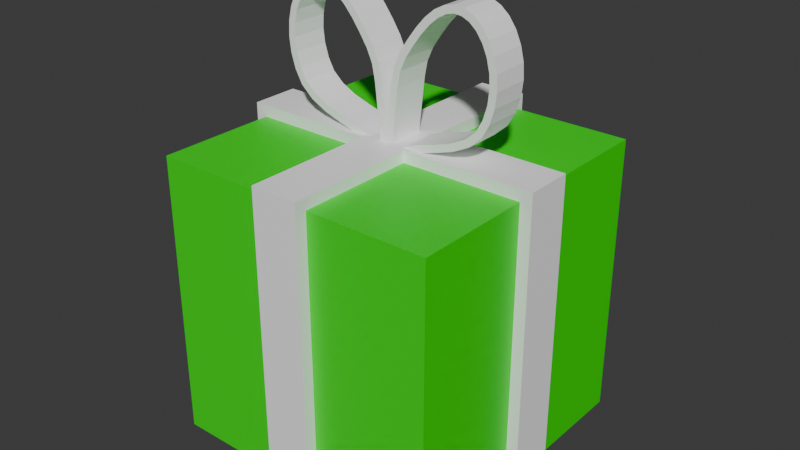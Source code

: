 # Source: Gift.blend  (saved by Blender 4.1.23; exported with 4.5.12 LTS)
import bpy
from mathutils import Matrix  # noqa: F401  (used for matrix-valued properties, if any)

bpy.ops.wm.read_factory_settings(use_empty=True)
scene = bpy.context.scene
scene.name = 'Scene'

# ---- collections
col_collection = bpy.data.collections.new('Collection'); scene.collection.children.link(col_collection)

# ---- materials (node trees are filled in below, after node groups)
mat_material = bpy.data.materials.new('Material')
mat_material.alpha_threshold = 0.0
mat_material.use_transparent_shadow = False
mat_material.roughness = 0.5
mat_material.line_color = (0.0, 0.0, 0.0, 1.0)
mat_material_001 = bpy.data.materials.new('Material.001')
mat_material_001.alpha_threshold = 0.0
mat_material_001.use_transparent_shadow = False
mat_material_001.roughness = 0.5
mat_material_001.line_color = (0.0, 0.0, 0.0, 1.0)

# ---- material node trees
mat_material.use_nodes = True; mat_material.node_tree.nodes.clear()
_N = mat_material.node_tree.nodes; _L = mat_material.node_tree.links
n0 = _N.new('ShaderNodeOutputMaterial'); n0.name = 'Material Output'; n0.location = (300, 300)
n1 = _N.new('ShaderNodeBsdfPrincipled'); n1.name = 'Principled BSDF'; n1.location = (10, 300)
n1.inputs[0].default_value = (0.0, 0.8002, 0.0, 1.0)
n1.inputs[3].default_value = 1.45
_L.new(n1.outputs[0], n0.inputs[0])
n0.is_active_output = True
mat_material_001.use_nodes = True; mat_material_001.node_tree.nodes.clear()
_N = mat_material_001.node_tree.nodes; _L = mat_material_001.node_tree.links
n0 = _N.new('ShaderNodeOutputMaterial'); n0.name = 'Material Output'; n0.location = (300, 300)
n1 = _N.new('ShaderNodeBsdfPrincipled'); n1.name = 'Principled BSDF'; n1.location = (10, 300)
n1.inputs[0].default_value = (1.0, 1.0, 1.0, 1.0)
n1.inputs[3].default_value = 1.45
_L.new(n1.outputs[0], n0.inputs[0])
n0.is_active_output = True

# ---- world
world_world = bpy.data.worlds.new('World'); scene.world = world_world
world_world.use_nodes = True; world_world.node_tree.nodes.clear()
_N = world_world.node_tree.nodes; _L = world_world.node_tree.links
n0 = _N.new('ShaderNodeOutputWorld'); n0.name = 'World Output'; n0.location = (300, 300)
n1 = _N.new('ShaderNodeBackground'); n1.name = 'Background'; n1.location = (10, 300)
n1.inputs[0].default_value = (0.05088, 0.05088, 0.05088, 1.0)
_L.new(n1.outputs[0], n0.inputs[0])
n0.is_active_output = True
world_world.color = (0.05088, 0.05088, 0.05088)
world_world.use_sun_shadow = False
world_world.sun_shadow_jitter_overblur = 0.0

# ---- meshes
me_cube = bpy.data.meshes.new('Cube')
me_cube.from_pydata([(1.0, 1.0, 1.0), (1.0, 1.0, -1.0), (1.0, -1.0, 1.0), (1.0, -1.0, -1.0), (-1.0, 1.0, 1.0), (-1.0, 1.0, -1.0), (-1.0, -1.0, 1.0), (-1.0, -1.0, -1.0), (-1.0, 0.1667, -1.0), (-1.0, -0.1667, -1.0), (1.0, 0.1667, 1.0), (1.0, -0.1667, 1.0), (-1.0, -0.1667, 1.0), (-1.0, 0.1667, 1.0), (1.0, -0.1667, -1.0), (1.0, 0.1667, -1.0), (0.1667, 1.0, -1.0), (-0.1667, 1.0, -1.0), (0.1667, -1.0, 1.0), (-0.1667, -1.0, 1.0), (-0.1667, -1.0, -1.0), (0.1667, -1.0, -1.0), (-0.1667, 1.0, 1.0), (0.1667, 1.0, 1.0), (0.1667, 0.1667, -1.0), (-0.1667, 0.1667, -1.0), (0.1667, -0.1667, -1.0), (-0.1667, -0.1667, -1.0), (-0.1667, 0.1667, 1.0), (0.1667, 0.1667, 1.0), (-0.1667, -0.1667, 1.0), (0.1667, -0.1667, 1.0), (-1.08, 0.1667, -1.08), (-1.08, -0.1667, -1.08), (1.08, 0.1667, 1.08), (1.08, -0.1667, 1.08), (-1.08, -0.1667, 1.08), (-1.08, 0.1667, 1.08), (1.08, -0.1667, -1.08), (1.08, 0.1667, -1.08), (0.1667, 1.08, -1.08), (-0.1667, 1.08, -1.08), (0.1667, -1.08, 1.08), (-0.1667, -1.08, 1.08), (-0.1667, -1.08, -1.08), (0.1667, -1.08, -1.08), (-0.1667, 1.08, 1.08), (0.1667, 1.08, 1.08), (0.1667, 0.1667, -1.08), (-0.1667, 0.1667, -1.08), (0.1667, -0.1667, -1.08), (-0.1667, -0.1667, -1.08), (-0.1667, 0.1667, 1.08), (0.1667, 0.1667, 1.08), (-0.1667, -0.1667, 1.08), (0.1667, -0.1667, 1.08), (-1.0, 0.1667, -1.0), (-1.0, -0.1667, -1.0), (1.0, 0.1667, 1.0), (1.0, -0.1667, 1.0), (-1.0, -0.1667, 1.0), (-1.0, 0.1667, 1.0), (1.0, -0.1667, -1.0), (1.0, 0.1667, -1.0), (0.1667, 1.0, -1.0), (-0.1667, 1.0, -1.0), (0.1667, -1.0, 1.0), (-0.1667, -1.0, 1.0), (-0.1667, -1.0, -1.0), (0.1667, -1.0, -1.0), (-0.1667, 1.0, 1.0), (0.1667, 1.0, 1.0), (0.1667, 0.1667, -1.0), (-0.1667, 0.1667, -1.0), (0.1667, -0.1667, -1.0), (-0.1667, -0.1667, -1.0), (-0.1667, 0.1667, 1.0), (0.1667, 0.1667, 1.0), (-0.1667, -0.1667, 1.0), (0.1667, -0.1667, 1.0), (0.6164, 0.1275, 1.975), (0.6164, -0.1276, 1.975), (0.5525, 0.1275, 2.004), (0.5525, -0.1276, 2.004), (0.4854, 0.1275, 2.01), (0.4854, -0.1276, 2.01), (0.4174, 0.1275, 1.994), (0.4174, -0.1276, 1.994), (0.3503, 0.1275, 1.958), (0.3503, -0.1276, 1.958), (0.2852, 0.1275, 1.902), (0.2852, -0.1276, 1.902), (0.2227, 0.1275, 1.831), (0.2227, -0.1276, 1.831), (0.1626, 0.1275, 1.75), (0.1626, -0.1276, 1.75), (0.1047, 0.1275, 1.662), (0.1047, -0.1276, 1.662), (0.05929, 0.1275, 1.562), (0.05929, -0.1276, 1.562), (0.03652, 0.1275, 1.446), (0.03652, -0.1276, 1.446), (0.02381, 0.1275, 1.332), (0.02381, -0.1276, 1.332), (0.01337, 0.1275, 1.232), (0.01337, -0.1276, 1.232), (0.00459, 0.1275, 1.152), (0.00459, -0.1276, 1.152), (-0.0001853, 0.1275, 1.094), (-0.0001853, -0.1276, 1.094), (0.004773, 0.1275, 1.053), (0.004773, -0.1276, 1.053), (0.02268, 0.1275, 1.026), (0.02268, -0.1276, 1.026), (0.05481, 0.1275, 1.015), (0.05481, -0.1276, 1.015), (0.1021, 0.1275, 1.019), (0.1021, -0.1276, 1.019), (0.1667, 0.1275, 1.04), (0.1667, -0.1276, 1.04), (0.2543, 0.1275, 1.074), (0.2543, -0.1276, 1.074), (0.3717, 0.1275, 1.108), (0.3717, -0.1276, 1.108), (0.4981, 0.1275, 1.149), (0.4981, -0.1276, 1.149), (0.6111, 0.1275, 1.206), (0.6111, -0.1276, 1.206), (0.6965, 0.1275, 1.283), (0.6965, -0.1276, 1.283), (0.7474, 0.1275, 1.376), (0.7474, -0.1276, 1.376), (0.7779, 0.1275, 1.477), (0.7779, -0.1276, 1.477), (0.7898, 0.1275, 1.58), (0.7898, -0.1276, 1.58), (0.7837, 0.1275, 1.681), (0.7837, -0.1276, 1.681), (0.7608, 0.1275, 1.775), (0.7608, -0.1276, 1.775), (0.7235, 0.1275, 1.858), (0.7235, -0.1276, 1.858), (0.6744, 0.1275, 1.926), (0.6744, -0.1276, 1.926), (0.5898, 0.1275, 1.933), (0.5898, -0.1276, 1.933), (0.5398, 0.1275, 1.955), (0.5398, -0.1276, 1.955), (0.4887, 0.1275, 1.96), (0.4887, -0.1276, 1.96), (0.4353, 0.1275, 1.948), (0.4353, -0.1276, 1.948), (0.3787, 0.1275, 1.916), (0.3787, -0.1276, 1.916), (0.3202, 0.1275, 1.866), (0.3202, -0.1276, 1.866), (0.2616, 0.1275, 1.8), (0.2616, -0.1276, 1.8), (0.2037, 0.1275, 1.721), (0.2037, -0.1276, 1.721), (0.1485, 0.1275, 1.637), (0.1485, -0.1276, 1.637), (0.1069, 0.1275, 1.547), (0.1069, -0.1276, 1.547), (0.08594, 0.1275, 1.439), (0.08594, -0.1276, 1.439), (0.07352, 0.1275, 1.327), (0.07352, -0.1276, 1.327), (0.06309, 0.1275, 1.226), (0.06309, -0.1276, 1.226), (0.05436, 0.1275, 1.147), (0.05436, -0.1276, 1.147), (0.04981, 0.1275, 1.095), (0.04981, -0.1276, 1.095), (0.05158, 0.1275, 1.07), (0.05158, -0.1276, 1.07), (0.05335, 0.1275, 1.066), (0.05335, -0.1276, 1.066), (0.06133, 0.1275, 1.064), (0.06133, -0.1276, 1.064), (0.09215, 0.1275, 1.068), (0.09215, -0.1276, 1.068), (0.1498, 0.1275, 1.087), (0.1498, -0.1276, 1.087), (0.2384, 0.1275, 1.122), (0.2384, -0.1276, 1.122), (0.3572, 0.1275, 1.155), (0.3572, -0.1276, 1.155), (0.479, 0.1275, 1.195), (0.479, -0.1276, 1.195), (0.5828, 0.1275, 1.248), (0.5828, -0.1276, 1.248), (0.6573, 0.1275, 1.314), (0.6573, -0.1276, 1.314), (0.7013, 0.1275, 1.395), (0.7013, -0.1276, 1.395), (0.729, 0.1275, 1.487), (0.729, -0.1276, 1.487), (0.7398, 0.1275, 1.581), (0.7398, -0.1276, 1.581), (0.7342, 0.1275, 1.673), (0.7342, -0.1276, 1.673), (0.7135, 0.1275, 1.759), (0.7135, -0.1276, 1.759), (0.6803, 0.1275, 1.833), (0.6803, -0.1276, 1.833), (0.6377, 0.1275, 1.892), (0.6377, -0.1276, 1.892), (-0.6164, 0.1275, 1.975), (-0.6164, -0.1276, 1.975), (-0.5525, 0.1275, 2.004), (-0.5525, -0.1276, 2.004), (-0.4854, 0.1275, 2.01), (-0.4854, -0.1276, 2.01), (-0.4174, 0.1275, 1.994), (-0.4174, -0.1276, 1.994), (-0.3503, 0.1275, 1.958), (-0.3503, -0.1276, 1.958), (-0.2852, 0.1275, 1.902), (-0.2852, -0.1276, 1.902), (-0.2227, 0.1275, 1.831), (-0.2227, -0.1276, 1.831), (-0.1626, 0.1275, 1.75), (-0.1626, -0.1276, 1.75), (-0.1047, 0.1275, 1.662), (-0.1047, -0.1276, 1.662), (-0.05929, 0.1275, 1.562), (-0.05929, -0.1276, 1.562), (-0.03652, 0.1275, 1.446), (-0.03652, -0.1276, 1.446), (-0.02381, 0.1275, 1.332), (-0.02381, -0.1276, 1.332), (-0.01337, 0.1275, 1.232), (-0.01337, -0.1276, 1.232), (-0.00459, 0.1275, 1.152), (-0.00459, -0.1276, 1.152), (0.0001853, 0.1275, 1.094), (0.0001853, -0.1276, 1.094), (-0.004773, 0.1275, 1.053), (-0.004773, -0.1276, 1.053), (-0.02268, 0.1275, 1.026), (-0.02268, -0.1276, 1.026), (-0.05481, 0.1275, 1.015), (-0.05481, -0.1276, 1.015), (-0.1021, 0.1275, 1.019), (-0.1021, -0.1276, 1.019), (-0.1667, 0.1275, 1.04), (-0.1667, -0.1276, 1.04), (-0.2543, 0.1275, 1.074), (-0.2543, -0.1276, 1.074), (-0.3717, 0.1275, 1.108), (-0.3717, -0.1276, 1.108), (-0.4981, 0.1275, 1.149), (-0.4981, -0.1276, 1.149), (-0.6111, 0.1275, 1.206), (-0.6111, -0.1276, 1.206), (-0.6965, 0.1275, 1.283), (-0.6965, -0.1276, 1.283), (-0.7474, 0.1275, 1.376), (-0.7474, -0.1276, 1.376), (-0.7779, 0.1275, 1.477), (-0.7779, -0.1276, 1.477), (-0.7898, 0.1275, 1.58), (-0.7898, -0.1276, 1.58), (-0.7837, 0.1275, 1.681), (-0.7837, -0.1276, 1.681), (-0.7608, 0.1275, 1.775), (-0.7608, -0.1276, 1.775), (-0.7235, 0.1275, 1.858), (-0.7235, -0.1276, 1.858), (-0.6744, 0.1275, 1.926), (-0.6744, -0.1276, 1.926), (-0.5898, 0.1275, 1.933), (-0.5898, -0.1276, 1.933), (-0.5398, 0.1275, 1.955), (-0.5398, -0.1276, 1.955), (-0.4887, 0.1275, 1.96), (-0.4887, -0.1276, 1.96), (-0.4353, 0.1275, 1.948), (-0.4353, -0.1276, 1.948), (-0.3787, 0.1275, 1.916), (-0.3787, -0.1276, 1.916), (-0.3202, 0.1275, 1.866), (-0.3202, -0.1276, 1.866), (-0.2616, 0.1275, 1.8), (-0.2616, -0.1276, 1.8), (-0.2037, 0.1275, 1.721), (-0.2037, -0.1276, 1.721), (-0.1485, 0.1275, 1.637), (-0.1485, -0.1276, 1.637), (-0.1069, 0.1275, 1.547), (-0.1069, -0.1276, 1.547), (-0.08594, 0.1275, 1.439), (-0.08594, -0.1276, 1.439), (-0.07352, 0.1275, 1.327), (-0.07352, -0.1276, 1.327), (-0.06309, 0.1275, 1.226), (-0.06309, -0.1276, 1.226), (-0.05436, 0.1275, 1.147), (-0.05436, -0.1276, 1.147), (-0.04981, 0.1275, 1.095), (-0.04981, -0.1276, 1.095), (-0.05158, 0.1275, 1.07), (-0.05158, -0.1276, 1.07), (-0.05335, 0.1275, 1.066), (-0.05335, -0.1276, 1.066), (-0.06133, 0.1275, 1.064), (-0.06133, -0.1276, 1.064), (-0.09215, 0.1275, 1.068), (-0.09215, -0.1276, 1.068), (-0.1498, 0.1275, 1.087), (-0.1498, -0.1276, 1.087), (-0.2384, 0.1275, 1.122), (-0.2384, -0.1276, 1.122), (-0.3572, 0.1275, 1.155), (-0.3572, -0.1276, 1.155), (-0.479, 0.1275, 1.195), (-0.479, -0.1276, 1.195), (-0.5828, 0.1275, 1.248), (-0.5828, -0.1276, 1.248), (-0.6573, 0.1275, 1.314), (-0.6573, -0.1276, 1.314), (-0.7013, 0.1275, 1.395), (-0.7013, -0.1276, 1.395), (-0.729, 0.1275, 1.487), (-0.729, -0.1276, 1.487), (-0.7398, 0.1275, 1.581), (-0.7398, -0.1276, 1.581), (-0.7342, 0.1275, 1.673), (-0.7342, -0.1276, 1.673), (-0.7135, 0.1275, 1.759), (-0.7135, -0.1276, 1.759), (-0.6803, 0.1275, 1.833), (-0.6803, -0.1276, 1.833), (-0.6377, 0.1275, 1.892), (-0.6377, -0.1276, 1.892)], [], [(30, 12, 6, 19), (20, 19, 6, 7), (8, 13, 4, 5), (26, 14, 3, 21), (14, 11, 2, 3), (16, 23, 0, 1), (1, 0, 10, 15), (15, 10, 11, 14), (16, 1, 15, 24), (24, 15, 14, 26), (7, 6, 12, 9), (9, 12, 13, 8), (22, 4, 13, 28), (28, 13, 12, 30), (10, 29, 31, 11), (29, 28, 30, 31), (0, 23, 29, 10), (23, 22, 28, 29), (8, 25, 27, 9), (25, 24, 26, 27), (5, 17, 25, 8), (17, 16, 24, 25), (5, 4, 22, 17), (17, 22, 23, 16), (9, 27, 20, 7), (27, 26, 21, 20), (3, 2, 18, 21), (21, 18, 19, 20), (11, 31, 18, 2), (31, 30, 19, 18), (39, 34, 35, 38), (48, 39, 38, 50), (33, 36, 37, 32), (52, 37, 36, 54), (34, 53, 55, 35), (53, 52, 54, 55), (47, 46, 52, 53), (32, 49, 51, 33), (49, 48, 50, 51), (41, 40, 48, 49), (41, 46, 47, 40), (51, 50, 45, 44), (45, 42, 43, 44), (55, 54, 43, 42), (63, 62, 59, 58), (72, 74, 62, 63), (57, 56, 61, 60), (76, 78, 60, 61), (58, 59, 79, 77), (77, 79, 78, 76), (71, 77, 76, 70), (56, 57, 75, 73), (73, 75, 74, 72), (65, 73, 72, 64), (65, 64, 71, 70), (75, 68, 69, 74), (69, 68, 67, 66), (79, 66, 67, 78), (34, 39, 63, 58), (38, 35, 59, 62), (49, 32, 56, 73), (33, 51, 75, 57), (36, 33, 57, 60), (32, 37, 61, 56), (53, 34, 58, 77), (35, 55, 79, 59), (39, 48, 72, 63), (50, 38, 62, 74), (37, 52, 76, 61), (54, 36, 60, 78), (47, 53, 77, 71), (52, 46, 70, 76), (41, 49, 73, 65), (48, 40, 64, 72), (46, 41, 65, 70), (40, 47, 71, 64), (51, 44, 68, 75), (45, 50, 74, 69), (42, 45, 69, 66), (44, 43, 67, 68), (55, 42, 66, 79), (43, 54, 78, 67), (80, 82, 83, 81), (82, 84, 85, 83), (84, 86, 87, 85), (86, 88, 89, 87), (88, 90, 91, 89), (90, 92, 93, 91), (92, 94, 95, 93), (94, 96, 97, 95), (96, 98, 99, 97), (98, 100, 101, 99), (100, 102, 103, 101), (102, 104, 105, 103), (104, 106, 107, 105), (106, 108, 109, 107), (108, 110, 111, 109), (110, 112, 113, 111), (112, 114, 115, 113), (114, 116, 117, 115), (116, 118, 119, 117), (118, 120, 121, 119), (120, 122, 123, 121), (122, 124, 125, 123), (124, 126, 127, 125), (126, 128, 129, 127), (128, 130, 131, 129), (130, 132, 133, 131), (132, 134, 135, 133), (134, 136, 137, 135), (136, 138, 139, 137), (138, 140, 141, 139), (140, 142, 143, 141), (142, 80, 81, 143), (144, 145, 147, 146), (146, 147, 149, 148), (148, 149, 151, 150), (150, 151, 153, 152), (152, 153, 155, 154), (154, 155, 157, 156), (156, 157, 159, 158), (158, 159, 161, 160), (160, 161, 163, 162), (162, 163, 165, 164), (164, 165, 167, 166), (166, 167, 169, 168), (168, 169, 171, 170), (170, 171, 173, 172), (172, 173, 175, 174), (174, 175, 177, 176), (176, 177, 179, 178), (178, 179, 181, 180), (180, 181, 183, 182), (182, 183, 185, 184), (184, 185, 187, 186), (186, 187, 189, 188), (188, 189, 191, 190), (190, 191, 193, 192), (192, 193, 195, 194), (194, 195, 197, 196), (196, 197, 199, 198), (198, 199, 201, 200), (200, 201, 203, 202), (202, 203, 205, 204), (204, 205, 207, 206), (206, 207, 145, 144), (80, 144, 146, 82), (83, 147, 145, 81), (82, 146, 148, 84), (85, 149, 147, 83), (84, 148, 150, 86), (87, 151, 149, 85), (86, 150, 152, 88), (89, 153, 151, 87), (88, 152, 154, 90), (91, 155, 153, 89), (90, 154, 156, 92), (93, 157, 155, 91), (92, 156, 158, 94), (95, 159, 157, 93), (94, 158, 160, 96), (97, 161, 159, 95), (96, 160, 162, 98), (99, 163, 161, 97), (98, 162, 164, 100), (101, 165, 163, 99), (100, 164, 166, 102), (103, 167, 165, 101), (102, 166, 168, 104), (105, 169, 167, 103), (104, 168, 170, 106), (107, 171, 169, 105), (106, 170, 172, 108), (109, 173, 171, 107), (108, 172, 174, 110), (111, 175, 173, 109), (110, 174, 176, 112), (113, 177, 175, 111), (112, 176, 178, 114), (115, 179, 177, 113), (114, 178, 180, 116), (117, 181, 179, 115), (116, 180, 182, 118), (119, 183, 181, 117), (118, 182, 184, 120), (121, 185, 183, 119), (120, 184, 186, 122), (123, 187, 185, 121), (122, 186, 188, 124), (125, 189, 187, 123), (124, 188, 190, 126), (127, 191, 189, 125), (126, 190, 192, 128), (129, 193, 191, 127), (128, 192, 194, 130), (131, 195, 193, 129), (130, 194, 196, 132), (133, 197, 195, 131), (132, 196, 198, 134), (135, 199, 197, 133), (134, 198, 200, 136), (137, 201, 199, 135), (136, 200, 202, 138), (139, 203, 201, 137), (138, 202, 204, 140), (141, 205, 203, 139), (140, 204, 206, 142), (143, 207, 205, 141), (142, 206, 144, 80), (81, 145, 207, 143), (208, 209, 211, 210), (210, 211, 213, 212), (212, 213, 215, 214), (214, 215, 217, 216), (216, 217, 219, 218), (218, 219, 221, 220), (220, 221, 223, 222), (222, 223, 225, 224), (224, 225, 227, 226), (226, 227, 229, 228), (228, 229, 231, 230), (230, 231, 233, 232), (232, 233, 235, 234), (234, 235, 237, 236), (236, 237, 239, 238), (238, 239, 241, 240), (240, 241, 243, 242), (242, 243, 245, 244), (244, 245, 247, 246), (246, 247, 249, 248), (248, 249, 251, 250), (250, 251, 253, 252), (252, 253, 255, 254), (254, 255, 257, 256), (256, 257, 259, 258), (258, 259, 261, 260), (260, 261, 263, 262), (262, 263, 265, 264), (264, 265, 267, 266), (266, 267, 269, 268), (268, 269, 271, 270), (270, 271, 209, 208), (272, 274, 275, 273), (274, 276, 277, 275), (276, 278, 279, 277), (278, 280, 281, 279), (280, 282, 283, 281), (282, 284, 285, 283), (284, 286, 287, 285), (286, 288, 289, 287), (288, 290, 291, 289), (290, 292, 293, 291), (292, 294, 295, 293), (294, 296, 297, 295), (296, 298, 299, 297), (298, 300, 301, 299), (300, 302, 303, 301), (302, 304, 305, 303), (304, 306, 307, 305), (306, 308, 309, 307), (308, 310, 311, 309), (310, 312, 313, 311), (312, 314, 315, 313), (314, 316, 317, 315), (316, 318, 319, 317), (318, 320, 321, 319), (320, 322, 323, 321), (322, 324, 325, 323), (324, 326, 327, 325), (326, 328, 329, 327), (328, 330, 331, 329), (330, 332, 333, 331), (332, 334, 335, 333), (334, 272, 273, 335), (208, 210, 274, 272), (211, 209, 273, 275), (210, 212, 276, 274), (213, 211, 275, 277), (212, 214, 278, 276), (215, 213, 277, 279), (214, 216, 280, 278), (217, 215, 279, 281), (216, 218, 282, 280), (219, 217, 281, 283), (218, 220, 284, 282), (221, 219, 283, 285), (220, 222, 286, 284), (223, 221, 285, 287), (222, 224, 288, 286), (225, 223, 287, 289), (224, 226, 290, 288), (227, 225, 289, 291), (226, 228, 292, 290), (229, 227, 291, 293), (228, 230, 294, 292), (231, 229, 293, 295), (230, 232, 296, 294), (233, 231, 295, 297), (232, 234, 298, 296), (235, 233, 297, 299), (234, 236, 300, 298), (237, 235, 299, 301), (236, 238, 302, 300), (239, 237, 301, 303), (238, 240, 304, 302), (241, 239, 303, 305), (240, 242, 306, 304), (243, 241, 305, 307), (242, 244, 308, 306), (245, 243, 307, 309), (244, 246, 310, 308), (247, 245, 309, 311), (246, 248, 312, 310), (249, 247, 311, 313), (248, 250, 314, 312), (251, 249, 313, 315), (250, 252, 316, 314), (253, 251, 315, 317), (252, 254, 318, 316), (255, 253, 317, 319), (254, 256, 320, 318), (257, 255, 319, 321), (256, 258, 322, 320), (259, 257, 321, 323), (258, 260, 324, 322), (261, 259, 323, 325), (260, 262, 326, 324), (263, 261, 325, 327), (262, 264, 328, 326), (265, 263, 327, 329), (264, 266, 330, 328), (267, 265, 329, 331), (266, 268, 332, 330), (269, 267, 331, 333), (268, 270, 334, 332), (271, 269, 333, 335), (270, 208, 272, 334), (209, 271, 335, 273)])
me_cube.polygons.foreach_set('material_index', [0, 0, 0, 0, 0, 0, 0, 0, 0, 0, 0, 0, 0, 0, 0, 0, 0, 0, 0, 0, 0, 0, 0, 0, 0, 0, 0, 0, 0, 0, 1, 1, 1, 1, 1, 1, 1, 1, 1, 1, 1, 1, 1, 1, 1, 1, 1, 1, 1, 1, 1, 1, 1, 1, 1, 1, 1, 1, 1, 1, 1, 1, 1, 1, 1, 1, 1, 1, 1, 1, 1, 1, 1, 1, 1, 1, 1, 1, 1, 1, 1, 1, 1, 1, 1, 1, 1, 1, 1, 1, 1, 1, 1, 1, 1, 1, 1, 1, 1, 1, 1, 1, 1, 1, 1, 1, 1, 1, 1, 1, 1, 1, 1, 1, 1, 1, 1, 1, 1, 1, 1, 1, 1, 1, 1, 1, 1, 1, 1, 1, 1, 1, 1, 1, 1, 1, 1, 1, 1, 1, 1, 1, 1, 1, 1, 1, 1, 1, 1, 1, 1, 1, 1, 1, 1, 1, 1, 1, 1, 1, 1, 1, 1, 1, 1, 1, 1, 1, 1, 1, 1, 1, 1, 1, 1, 1, 1, 1, 1, 1, 1, 1, 1, 1, 1, 1, 1, 1, 1, 1, 1, 1, 1, 1, 1, 1, 1, 1, 1, 1, 1, 1, 1, 1, 1, 1, 1, 1, 1, 1, 1, 1, 1, 1, 1, 1, 1, 1, 1, 1, 1, 1, 1, 1, 1, 1, 1, 1, 1, 1, 1, 1, 1, 1, 1, 1, 1, 1, 1, 1, 1, 1, 1, 1, 1, 1, 1, 1, 1, 1, 1, 1, 1, 1, 1, 1, 1, 1, 1, 1, 1, 1, 1, 1, 1, 1, 1, 1, 1, 1, 1, 1, 1, 1, 1, 1, 1, 1, 1, 1, 1, 1, 1, 1, 1, 1, 1, 1, 1, 1, 1, 1, 1, 1, 1, 1, 1, 1, 1, 1, 1, 1, 1, 1, 1, 1, 1, 1, 1, 1, 1, 1, 1, 1, 1, 1, 1, 1, 1, 1, 1, 1, 1, 1, 1, 1, 1, 1, 1, 1, 1, 1, 1, 1, 1, 1, 1, 1])
_uv = me_cube.uv_layers.new(name='UVMap')
_uv.uv.foreach_set('vector', [0.7917, 0.6667, 0.875, 0.6667, 0.875, 0.75, 0.7917, 0.75, 0.375, 0.9167, 0.625, 0.9167, 0.625, 1.0, 0.375, 1.0, 0.375, 0.1667, 0.625, 0.1667, 0.625, 0.25, 0.375, 0.25, 0.2917, 0.6667, 0.375, 0.6667, 0.375, 0.75, 0.2917, 0.75, 0.375, 0.6667, 0.625, 0.6667, 0.625, 0.75, 0.375, 0.75, 0.375, 0.4167, 0.625, 0.4167, 0.625, 0.5, 0.375, 0.5, 0.375, 0.5, 0.625, 0.5, 0.625, 0.5833, 0.375, 0.5833, 0.375, 0.5833, 0.625, 0.5833, 0.625, 0.6667, 0.375, 0.6667, 0.2917, 0.5, 0.375, 0.5, 0.375, 0.5833, 0.2917, 0.5833, 0.2917, 0.5833, 0.375, 0.5833, 0.375, 0.6667, 0.2917, 0.6667, 0.375, 0.0, 0.625, 0.0, 0.625, 0.08333, 0.375, 0.08333, 0.375, 0.08333, 0.625, 0.08333, 0.625, 0.1667, 0.375, 0.1667, 0.7917, 0.5, 0.875, 0.5, 0.875, 0.5833, 0.7917, 0.5833, 0.7917, 0.5833, 0.875, 0.5833, 0.875, 0.6667, 0.7917, 0.6667, 0.625, 0.5833, 0.7083, 0.5833, 0.7083, 0.6667, 0.625, 0.6667, 0.7083, 0.5833, 0.7917, 0.5833, 0.7917, 0.6667, 0.7083, 0.6667, 0.625, 0.5, 0.7083, 0.5, 0.7083, 0.5833, 0.625, 0.5833, 0.7083, 0.5, 0.7917, 0.5, 0.7917, 0.5833, 0.7083, 0.5833, 0.125, 0.5833, 0.2083, 0.5833, 0.2083, 0.6667, 0.125, 0.6667, 0.2083, 0.5833, 0.2917, 0.5833, 0.2917, 0.6667, 0.2083, 0.6667, 0.125, 0.5, 0.2083, 0.5, 0.2083, 0.5833, 0.125, 0.5833, 0.2083, 0.5, 0.2917, 0.5, 0.2917, 0.5833, 0.2083, 0.5833, 0.375, 0.25, 0.625, 0.25, 0.625, 0.3333, 0.375, 0.3333, 0.375, 0.3333, 0.625, 0.3333, 0.625, 0.4167, 0.375, 0.4167, 0.125, 0.6667, 0.2083, 0.6667, 0.2083, 0.75, 0.125, 0.75, 0.2083, 0.6667, 0.2917, 0.6667, 0.2917, 0.75, 0.2083, 0.75, 0.375, 0.75, 0.625, 0.75, 0.625, 0.8333, 0.375, 0.8333, 0.375, 0.8333, 0.625, 0.8333, 0.625, 0.9167, 0.375, 0.9167, 0.625, 0.6667, 0.7083, 0.6667, 0.7083, 0.75, 0.625, 0.75, 0.7083, 0.6667, 0.7917, 0.6667, 0.7917, 0.75, 0.7083, 0.75, 0.375, 0.5833, 0.625, 0.5833, 0.625, 0.6667, 0.375, 0.6667, 0.2917, 0.5833, 0.375, 0.5833, 0.375, 0.6667, 0.2917, 0.6667, 0.375, 0.08333, 0.625, 0.08333, 0.625, 0.1667, 0.375, 0.1667, 0.7917, 0.5833, 0.875, 0.5833, 0.875, 0.6667, 0.7917, 0.6667, 0.625, 0.5833, 0.7083, 0.5833, 0.7083, 0.6667, 0.625, 0.6667, 0.7083, 0.5833, 0.7917, 0.5833, 0.7917, 0.6667, 0.7083, 0.6667, 0.7083, 0.5, 0.7917, 0.5, 0.7917, 0.5833, 0.7083, 0.5833, 0.125, 0.5833, 0.2083, 0.5833, 0.2083, 0.6667, 0.125, 0.6667, 0.2083, 0.5833, 0.2917, 0.5833, 0.2917, 0.6667, 0.2083, 0.6667, 0.2083, 0.5, 0.2917, 0.5, 0.2917, 0.5833, 0.2083, 0.5833, 0.375, 0.3333, 0.625, 0.3333, 0.625, 0.4167, 0.375, 0.4167, 0.2083, 0.6667, 0.2917, 0.6667, 0.2917, 0.75, 0.2083, 0.75, 0.375, 0.8333, 0.625, 0.8333, 0.625, 0.9167, 0.375, 0.9167, 0.7083, 0.6667, 0.7917, 0.6667, 0.7917, 0.75, 0.7083, 0.75, 0.375, 0.5833, 0.375, 0.6667, 0.625, 0.6667, 0.625, 0.5833, 0.2917, 0.5833, 0.2917, 0.6667, 0.375, 0.6667, 0.375, 0.5833, 0.375, 0.08333, 0.375, 0.1667, 0.625, 0.1667, 0.625, 0.08333, 0.7917, 0.5833, 0.7917, 0.6667, 0.875, 0.6667, 0.875, 0.5833, 0.625, 0.5833, 0.625, 0.6667, 0.7083, 0.6667, 0.7083, 0.5833, 0.7083, 0.5833, 0.7083, 0.6667, 0.7917, 0.6667, 0.7917, 0.5833, 0.7083, 0.5, 0.7083, 0.5833, 0.7917, 0.5833, 0.7917, 0.5, 0.125, 0.5833, 0.125, 0.6667, 0.2083, 0.6667, 0.2083, 0.5833, 0.2083, 0.5833, 0.2083, 0.6667, 0.2917, 0.6667, 0.2917, 0.5833, 0.2083, 0.5, 0.2083, 0.5833, 0.2917, 0.5833, 0.2917, 0.5, 0.375, 0.3333, 0.375, 0.4167, 0.625, 0.4167, 0.625, 0.3333, 0.2083, 0.6667, 0.2083, 0.75, 0.2917, 0.75, 0.2917, 0.6667, 0.375, 0.8333, 0.375, 0.9167, 0.625, 0.9167, 0.625, 0.8333, 0.7083, 0.6667, 0.7083, 0.75, 0.7917, 0.75, 0.7917, 0.6667, 0.625, 0.5833, 0.375, 0.5833, 0.375, 0.5833, 0.625, 0.5833, 0.375, 0.6667, 0.625, 0.6667, 0.625, 0.6667, 0.375, 0.6667, 0.2083, 0.5833, 0.125, 0.5833, 0.125, 0.5833, 0.2083, 0.5833, 0.125, 0.6667, 0.2083, 0.6667, 0.2083, 0.6667, 0.125, 0.6667, 0.625, 0.08333, 0.375, 0.08333, 0.375, 0.08333, 0.625, 0.08333, 0.375, 0.1667, 0.625, 0.1667, 0.625, 0.1667, 0.375, 0.1667, 0.7083, 0.5833, 0.625, 0.5833, 0.625, 0.5833, 0.7083, 0.5833, 0.625, 0.6667, 0.7083, 0.6667, 0.7083, 0.6667, 0.625, 0.6667, 0.375, 0.5833, 0.2917, 0.5833, 0.2917, 0.5833, 0.375, 0.5833, 0.2917, 0.6667, 0.375, 0.6667, 0.375, 0.6667, 0.2917, 0.6667, 0.875, 0.5833, 0.7917, 0.5833, 0.7917, 0.5833, 0.875, 0.5833, 0.7917, 0.6667, 0.875, 0.6667, 0.875, 0.6667, 0.7917, 0.6667, 0.7083, 0.5, 0.7083, 0.5833, 0.7083, 0.5833, 0.7083, 0.5, 0.7917, 0.5833, 0.7917, 0.5, 0.7917, 0.5, 0.7917, 0.5833, 0.2083, 0.5, 0.2083, 0.5833, 0.2083, 0.5833, 0.2083, 0.5, 0.2917, 0.5833, 0.2917, 0.5, 0.2917, 0.5, 0.2917, 0.5833, 0.625, 0.3333, 0.375, 0.3333, 0.375, 0.3333, 0.625, 0.3333, 0.375, 0.4167, 0.625, 0.4167, 0.625, 0.4167, 0.375, 0.4167, 0.2083, 0.6667, 0.2083, 0.75, 0.2083, 0.75, 0.2083, 0.6667, 0.2917, 0.75, 0.2917, 0.6667, 0.2917, 0.6667, 0.2917, 0.75, 0.625, 0.8333, 0.375, 0.8333, 0.375, 0.8333, 0.625, 0.8333, 0.375, 0.9167, 0.625, 0.9167, 0.625, 0.9167, 0.375, 0.9167, 0.7083, 0.6667, 0.7083, 0.75, 0.7083, 0.75, 0.7083, 0.6667, 0.7917, 0.75, 0.7917, 0.6667, 0.7917, 0.6667, 0.7917, 0.75, 1.0, 0.5, 0.9688, 0.5, 0.9688, 1.0, 1.0, 1.0, 0.9688, 0.5, 0.9375, 0.5, 0.9375, 1.0, 0.9688, 1.0, 0.9375, 0.5, 0.9062, 0.5, 0.9062, 1.0, 0.9375, 1.0, 0.9062, 0.5, 0.875, 0.5, 0.875, 1.0, 0.9062, 1.0, 0.875, 0.5, 0.8438, 0.5, 0.8438, 1.0, 0.875, 1.0, 0.8438, 0.5, 0.8125, 0.5, 0.8125, 1.0, 0.8438, 1.0, 0.8125, 0.5, 0.7812, 0.5, 0.7812, 1.0, 0.8125, 1.0, 0.7812, 0.5, 0.75, 0.5, 0.75, 1.0, 0.7812, 1.0, 0.75, 0.5, 0.7188, 0.5, 0.7188, 1.0, 0.75, 1.0, 0.7188, 0.5, 0.6875, 0.5, 0.6875, 1.0, 0.7188, 1.0, 0.6875, 0.5, 0.6562, 0.5, 0.6562, 1.0, 0.6875, 1.0, 0.6562, 0.5, 0.625, 0.5, 0.625, 1.0, 0.6562, 1.0, 0.625, 0.5, 0.5938, 0.5, 0.5938, 1.0, 0.625, 1.0, 0.5938, 0.5, 0.5625, 0.5, 0.5625, 1.0, 0.5938, 1.0, 0.5625, 0.5, 0.5312, 0.5, 0.5312, 1.0, 0.5625, 1.0, 0.5312, 0.5, 0.5, 0.5, 0.5, 1.0, 0.5312, 1.0, 0.5, 0.5, 0.4688, 0.5, 0.4688, 1.0, 0.5, 1.0, 0.4688, 0.5, 0.4375, 0.5, 0.4375, 1.0, 0.4688, 1.0, 0.4375, 0.5, 0.4062, 0.5, 0.4062, 1.0, 0.4375, 1.0, 0.4062, 0.5, 0.375, 0.5, 0.375, 1.0, 0.4062, 1.0, 0.375, 0.5, 0.3438, 0.5, 0.3438, 1.0, 0.375, 1.0, 0.3438, 0.5, 0.3125, 0.5, 0.3125, 1.0, 0.3438, 1.0, 0.3125, 0.5, 0.2812, 0.5, 0.2812, 1.0, 0.3125, 1.0, 0.2812, 0.5, 0.25, 0.5, 0.25, 1.0, 0.2812, 1.0, 0.25, 0.5, 0.2188, 0.5, 0.2188, 1.0, 0.25, 1.0, 0.2188, 0.5, 0.1875, 0.5, 0.1875, 1.0, 0.2188, 1.0, 0.1875, 0.5, 0.1562, 0.5, 0.1562, 1.0, 0.1875, 1.0, 0.1562, 0.5, 0.125, 0.5, 0.125, 1.0, 0.1562, 1.0, 0.125, 0.5, 0.09375, 0.5, 0.09375, 1.0, 0.125, 1.0, 0.09375, 0.5, 0.0625, 0.5, 0.0625, 1.0, 0.09375, 1.0, 0.0625, 0.5, 0.03125, 0.5, 0.03125, 1.0, 0.0625, 1.0, 0.03125, 0.5, 0.0, 0.5, 0.0, 1.0, 0.03125, 1.0, 1.0, 0.5, 1.0, 1.0, 0.9688, 1.0, 0.9688, 0.5, 0.9688, 0.5, 0.9688, 1.0, 0.9375, 1.0, 0.9375, 0.5, 0.9375, 0.5, 0.9375, 1.0, 0.9062, 1.0, 0.9062, 0.5, 0.9062, 0.5, 0.9062, 1.0, 0.875, 1.0, 0.875, 0.5, 0.875, 0.5, 0.875, 1.0, 0.8438, 1.0, 0.8438, 0.5, 0.8438, 0.5, 0.8438, 1.0, 0.8125, 1.0, 0.8125, 0.5, 0.8125, 0.5, 0.8125, 1.0, 0.7812, 1.0, 0.7812, 0.5, 0.7812, 0.5, 0.7812, 1.0, 0.75, 1.0, 0.75, 0.5, 0.75, 0.5, 0.75, 1.0, 0.7188, 1.0, 0.7188, 0.5, 0.7188, 0.5, 0.7188, 1.0, 0.6875, 1.0, 0.6875, 0.5, 0.6875, 0.5, 0.6875, 1.0, 0.6562, 1.0, 0.6562, 0.5, 0.6562, 0.5, 0.6562, 1.0, 0.625, 1.0, 0.625, 0.5, 0.625, 0.5, 0.625, 1.0, 0.5938, 1.0, 0.5938, 0.5, 0.5938, 0.5, 0.5938, 1.0, 0.5625, 1.0, 0.5625, 0.5, 0.5625, 0.5, 0.5625, 1.0, 0.5312, 1.0, 0.5312, 0.5, 0.5312, 0.5, 0.5312, 1.0, 0.5, 1.0, 0.5, 0.5, 0.5, 0.5, 0.5, 1.0, 0.4688, 1.0, 0.4688, 0.5, 0.4688, 0.5, 0.4688, 1.0, 0.4375, 1.0, 0.4375, 0.5, 0.4375, 0.5, 0.4375, 1.0, 0.4062, 1.0, 0.4062, 0.5, 0.4062, 0.5, 0.4062, 1.0, 0.375, 1.0, 0.375, 0.5, 0.375, 0.5, 0.375, 1.0, 0.3438, 1.0, 0.3438, 0.5, 0.3438, 0.5, 0.3438, 1.0, 0.3125, 1.0, 0.3125, 0.5, 0.3125, 0.5, 0.3125, 1.0, 0.2812, 1.0, 0.2812, 0.5, 0.2812, 0.5, 0.2812, 1.0, 0.25, 1.0, 0.25, 0.5, 0.25, 0.5, 0.25, 1.0, 0.2188, 1.0, 0.2188, 0.5, 0.2188, 0.5, 0.2188, 1.0, 0.1875, 1.0, 0.1875, 0.5, 0.1875, 0.5, 0.1875, 1.0, 0.1562, 1.0, 0.1562, 0.5, 0.1562, 0.5, 0.1562, 1.0, 0.125, 1.0, 0.125, 0.5, 0.125, 0.5, 0.125, 1.0, 0.09375, 1.0, 0.09375, 0.5, 0.09375, 0.5, 0.09375, 1.0, 0.0625, 1.0, 0.0625, 0.5, 0.0625, 0.5, 0.0625, 1.0, 0.03125, 1.0, 0.03125, 0.5, 0.03125, 0.5, 0.03125, 1.0, 0.0, 1.0, 0.0, 0.5, 1.0, 0.5, 1.0, 0.5, 0.9688, 0.5, 0.9688, 0.5, 0.9688, 1.0, 0.9688, 1.0, 1.0, 1.0, 1.0, 1.0, 0.9688, 0.5, 0.9688, 0.5, 0.9375, 0.5, 0.9375, 0.5, 0.9375, 1.0, 0.9375, 1.0, 0.9688, 1.0, 0.9688, 1.0, 0.9375, 0.5, 0.9375, 0.5, 0.9062, 0.5, 0.9062, 0.5, 0.9062, 1.0, 0.9062, 1.0, 0.9375, 1.0, 0.9375, 1.0, 0.9062, 0.5, 0.9062, 0.5, 0.875, 0.5, 0.875, 0.5, 0.875, 1.0, 0.875, 1.0, 0.9062, 1.0, 0.9062, 1.0, 0.875, 0.5, 0.875, 0.5, 0.8438, 0.5, 0.8438, 0.5, 0.8438, 1.0, 0.8438, 1.0, 0.875, 1.0, 0.875, 1.0, 0.8438, 0.5, 0.8438, 0.5, 0.8125, 0.5, 0.8125, 0.5, 0.8125, 1.0, 0.8125, 1.0, 0.8438, 1.0, 0.8438, 1.0, 0.8125, 0.5, 0.8125, 0.5, 0.7812, 0.5, 0.7812, 0.5, 0.7812, 1.0, 0.7812, 1.0, 0.8125, 1.0, 0.8125, 1.0, 0.7812, 0.5, 0.7812, 0.5, 0.75, 0.5, 0.75, 0.5, 0.75, 1.0, 0.75, 1.0, 0.7812, 1.0, 0.7812, 1.0, 0.75, 0.5, 0.75, 0.5, 0.7188, 0.5, 0.7188, 0.5, 0.7188, 1.0, 0.7188, 1.0, 0.75, 1.0, 0.75, 1.0, 0.7188, 0.5, 0.7188, 0.5, 0.6875, 0.5, 0.6875, 0.5, 0.6875, 1.0, 0.6875, 1.0, 0.7188, 1.0, 0.7188, 1.0, 0.6875, 0.5, 0.6875, 0.5, 0.6562, 0.5, 0.6562, 0.5, 0.6562, 1.0, 0.6562, 1.0, 0.6875, 1.0, 0.6875, 1.0, 0.6562, 0.5, 0.6562, 0.5, 0.625, 0.5, 0.625, 0.5, 0.625, 1.0, 0.625, 1.0, 0.6562, 1.0, 0.6562, 1.0, 0.625, 0.5, 0.625, 0.5, 0.5938, 0.5, 0.5938, 0.5, 0.5938, 1.0, 0.5938, 1.0, 0.625, 1.0, 0.625, 1.0, 0.5938, 0.5, 0.5938, 0.5, 0.5625, 0.5, 0.5625, 0.5, 0.5625, 1.0, 0.5625, 1.0, 0.5938, 1.0, 0.5938, 1.0, 0.5625, 0.5, 0.5625, 0.5, 0.5312, 0.5, 0.5312, 0.5, 0.5312, 1.0, 0.5312, 1.0, 0.5625, 1.0, 0.5625, 1.0, 0.5312, 0.5, 0.5312, 0.5, 0.5, 0.5, 0.5, 0.5, 0.5, 1.0, 0.5, 1.0, 0.5312, 1.0, 0.5312, 1.0, 0.5, 0.5, 0.5, 0.5, 0.4688, 0.5, 0.4688, 0.5, 0.4688, 1.0, 0.4688, 1.0, 0.5, 1.0, 0.5, 1.0, 0.4688, 0.5, 0.4688, 0.5, 0.4375, 0.5, 0.4375, 0.5, 0.4375, 1.0, 0.4375, 1.0, 0.4688, 1.0, 0.4688, 1.0, 0.4375, 0.5, 0.4375, 0.5, 0.4062, 0.5, 0.4062, 0.5, 0.4062, 1.0, 0.4062, 1.0, 0.4375, 1.0, 0.4375, 1.0, 0.4062, 0.5, 0.4062, 0.5, 0.375, 0.5, 0.375, 0.5, 0.375, 1.0, 0.375, 1.0, 0.4062, 1.0, 0.4062, 1.0, 0.375, 0.5, 0.375, 0.5, 0.3438, 0.5, 0.3438, 0.5, 0.3438, 1.0, 0.3438, 1.0, 0.375, 1.0, 0.375, 1.0, 0.3438, 0.5, 0.3438, 0.5, 0.3125, 0.5, 0.3125, 0.5, 0.3125, 1.0, 0.3125, 1.0, 0.3438, 1.0, 0.3438, 1.0, 0.3125, 0.5, 0.3125, 0.5, 0.2812, 0.5, 0.2812, 0.5, 0.2812, 1.0, 0.2812, 1.0, 0.3125, 1.0, 0.3125, 1.0, 0.2812, 0.5, 0.2812, 0.5, 0.25, 0.5, 0.25, 0.5, 0.25, 1.0, 0.25, 1.0, 0.2812, 1.0, 0.2812, 1.0, 0.25, 0.5, 0.25, 0.5, 0.2188, 0.5, 0.2188, 0.5, 0.2188, 1.0, 0.2188, 1.0, 0.25, 1.0, 0.25, 1.0, 0.2188, 0.5, 0.2188, 0.5, 0.1875, 0.5, 0.1875, 0.5, 0.1875, 1.0, 0.1875, 1.0, 0.2188, 1.0, 0.2188, 1.0, 0.1875, 0.5, 0.1875, 0.5, 0.1562, 0.5, 0.1562, 0.5, 0.1562, 1.0, 0.1562, 1.0, 0.1875, 1.0, 0.1875, 1.0, 0.1562, 0.5, 0.1562, 0.5, 0.125, 0.5, 0.125, 0.5, 0.125, 1.0, 0.125, 1.0, 0.1562, 1.0, 0.1562, 1.0, 0.125, 0.5, 0.125, 0.5, 0.09375, 0.5, 0.09375, 0.5, 0.09375, 1.0, 0.09375, 1.0, 0.125, 1.0, 0.125, 1.0, 0.09375, 0.5, 0.09375, 0.5, 0.0625, 0.5, 0.0625, 0.5, 0.0625, 1.0, 0.0625, 1.0, 0.09375, 1.0, 0.09375, 1.0, 0.0625, 0.5, 0.0625, 0.5, 0.03125, 0.5, 0.03125, 0.5, 0.03125, 1.0, 0.03125, 1.0, 0.0625, 1.0, 0.0625, 1.0, 0.03125, 0.5, 0.03125, 0.5, 0.0, 0.5, 0.0, 0.5, 0.0, 1.0, 0.0, 1.0, 0.03125, 1.0, 0.03125, 1.0, 1.0, 0.5, 1.0, 1.0, 0.9688, 1.0, 0.9688, 0.5, 0.9688, 0.5, 0.9688, 1.0, 0.9375, 1.0, 0.9375, 0.5, 0.9375, 0.5, 0.9375, 1.0, 0.9062, 1.0, 0.9062, 0.5, 0.9062, 0.5, 0.9062, 1.0, 0.875, 1.0, 0.875, 0.5, 0.875, 0.5, 0.875, 1.0, 0.8438, 1.0, 0.8438, 0.5, 0.8438, 0.5, 0.8438, 1.0, 0.8125, 1.0, 0.8125, 0.5, 0.8125, 0.5, 0.8125, 1.0, 0.7812, 1.0, 0.7812, 0.5, 0.7812, 0.5, 0.7812, 1.0, 0.75, 1.0, 0.75, 0.5, 0.75, 0.5, 0.75, 1.0, 0.7188, 1.0, 0.7188, 0.5, 0.7188, 0.5, 0.7188, 1.0, 0.6875, 1.0, 0.6875, 0.5, 0.6875, 0.5, 0.6875, 1.0, 0.6562, 1.0, 0.6562, 0.5, 0.6562, 0.5, 0.6562, 1.0, 0.625, 1.0, 0.625, 0.5, 0.625, 0.5, 0.625, 1.0, 0.5938, 1.0, 0.5938, 0.5, 0.5938, 0.5, 0.5938, 1.0, 0.5625, 1.0, 0.5625, 0.5, 0.5625, 0.5, 0.5625, 1.0, 0.5312, 1.0, 0.5312, 0.5, 0.5312, 0.5, 0.5312, 1.0, 0.5, 1.0, 0.5, 0.5, 0.5, 0.5, 0.5, 1.0, 0.4688, 1.0, 0.4688, 0.5, 0.4688, 0.5, 0.4688, 1.0, 0.4375, 1.0, 0.4375, 0.5, 0.4375, 0.5, 0.4375, 1.0, 0.4062, 1.0, 0.4062, 0.5, 0.4062, 0.5, 0.4062, 1.0, 0.375, 1.0, 0.375, 0.5, 0.375, 0.5, 0.375, 1.0, 0.3438, 1.0, 0.3438, 0.5, 0.3438, 0.5, 0.3438, 1.0, 0.3125, 1.0, 0.3125, 0.5, 0.3125, 0.5, 0.3125, 1.0, 0.2812, 1.0, 0.2812, 0.5, 0.2812, 0.5, 0.2812, 1.0, 0.25, 1.0, 0.25, 0.5, 0.25, 0.5, 0.25, 1.0, 0.2188, 1.0, 0.2188, 0.5, 0.2188, 0.5, 0.2188, 1.0, 0.1875, 1.0, 0.1875, 0.5, 0.1875, 0.5, 0.1875, 1.0, 0.1562, 1.0, 0.1562, 0.5, 0.1562, 0.5, 0.1562, 1.0, 0.125, 1.0, 0.125, 0.5, 0.125, 0.5, 0.125, 1.0, 0.09375, 1.0, 0.09375, 0.5, 0.09375, 0.5, 0.09375, 1.0, 0.0625, 1.0, 0.0625, 0.5, 0.0625, 0.5, 0.0625, 1.0, 0.03125, 1.0, 0.03125, 0.5, 0.03125, 0.5, 0.03125, 1.0, 0.0, 1.0, 0.0, 0.5, 1.0, 0.5, 0.9688, 0.5, 0.9688, 1.0, 1.0, 1.0, 0.9688, 0.5, 0.9375, 0.5, 0.9375, 1.0, 0.9688, 1.0, 0.9375, 0.5, 0.9062, 0.5, 0.9062, 1.0, 0.9375, 1.0, 0.9062, 0.5, 0.875, 0.5, 0.875, 1.0, 0.9062, 1.0, 0.875, 0.5, 0.8438, 0.5, 0.8438, 1.0, 0.875, 1.0, 0.8438, 0.5, 0.8125, 0.5, 0.8125, 1.0, 0.8438, 1.0, 0.8125, 0.5, 0.7812, 0.5, 0.7812, 1.0, 0.8125, 1.0, 0.7812, 0.5, 0.75, 0.5, 0.75, 1.0, 0.7812, 1.0, 0.75, 0.5, 0.7188, 0.5, 0.7188, 1.0, 0.75, 1.0, 0.7188, 0.5, 0.6875, 0.5, 0.6875, 1.0, 0.7188, 1.0, 0.6875, 0.5, 0.6562, 0.5, 0.6562, 1.0, 0.6875, 1.0, 0.6562, 0.5, 0.625, 0.5, 0.625, 1.0, 0.6562, 1.0, 0.625, 0.5, 0.5938, 0.5, 0.5938, 1.0, 0.625, 1.0, 0.5938, 0.5, 0.5625, 0.5, 0.5625, 1.0, 0.5938, 1.0, 0.5625, 0.5, 0.5312, 0.5, 0.5312, 1.0, 0.5625, 1.0, 0.5312, 0.5, 0.5, 0.5, 0.5, 1.0, 0.5312, 1.0, 0.5, 0.5, 0.4688, 0.5, 0.4688, 1.0, 0.5, 1.0, 0.4688, 0.5, 0.4375, 0.5, 0.4375, 1.0, 0.4688, 1.0, 0.4375, 0.5, 0.4062, 0.5, 0.4062, 1.0, 0.4375, 1.0, 0.4062, 0.5, 0.375, 0.5, 0.375, 1.0, 0.4062, 1.0, 0.375, 0.5, 0.3438, 0.5, 0.3438, 1.0, 0.375, 1.0, 0.3438, 0.5, 0.3125, 0.5, 0.3125, 1.0, 0.3438, 1.0, 0.3125, 0.5, 0.2812, 0.5, 0.2812, 1.0, 0.3125, 1.0, 0.2812, 0.5, 0.25, 0.5, 0.25, 1.0, 0.2812, 1.0, 0.25, 0.5, 0.2188, 0.5, 0.2188, 1.0, 0.25, 1.0, 0.2188, 0.5, 0.1875, 0.5, 0.1875, 1.0, 0.2188, 1.0, 0.1875, 0.5, 0.1562, 0.5, 0.1562, 1.0, 0.1875, 1.0, 0.1562, 0.5, 0.125, 0.5, 0.125, 1.0, 0.1562, 1.0, 0.125, 0.5, 0.09375, 0.5, 0.09375, 1.0, 0.125, 1.0, 0.09375, 0.5, 0.0625, 0.5, 0.0625, 1.0, 0.09375, 1.0, 0.0625, 0.5, 0.03125, 0.5, 0.03125, 1.0, 0.0625, 1.0, 0.03125, 0.5, 0.0, 0.5, 0.0, 1.0, 0.03125, 1.0, 1.0, 0.5, 0.9688, 0.5, 0.9688, 0.5, 1.0, 0.5, 0.9688, 1.0, 1.0, 1.0, 1.0, 1.0, 0.9688, 1.0, 0.9688, 0.5, 0.9375, 0.5, 0.9375, 0.5, 0.9688, 0.5, 0.9375, 1.0, 0.9688, 1.0, 0.9688, 1.0, 0.9375, 1.0, 0.9375, 0.5, 0.9062, 0.5, 0.9062, 0.5, 0.9375, 0.5, 0.9062, 1.0, 0.9375, 1.0, 0.9375, 1.0, 0.9062, 1.0, 0.9062, 0.5, 0.875, 0.5, 0.875, 0.5, 0.9062, 0.5, 0.875, 1.0, 0.9062, 1.0, 0.9062, 1.0, 0.875, 1.0, 0.875, 0.5, 0.8438, 0.5, 0.8438, 0.5, 0.875, 0.5, 0.8438, 1.0, 0.875, 1.0, 0.875, 1.0, 0.8438, 1.0, 0.8438, 0.5, 0.8125, 0.5, 0.8125, 0.5, 0.8438, 0.5, 0.8125, 1.0, 0.8438, 1.0, 0.8438, 1.0, 0.8125, 1.0, 0.8125, 0.5, 0.7812, 0.5, 0.7812, 0.5, 0.8125, 0.5, 0.7812, 1.0, 0.8125, 1.0, 0.8125, 1.0, 0.7812, 1.0, 0.7812, 0.5, 0.75, 0.5, 0.75, 0.5, 0.7812, 0.5, 0.75, 1.0, 0.7812, 1.0, 0.7812, 1.0, 0.75, 1.0, 0.75, 0.5, 0.7188, 0.5, 0.7188, 0.5, 0.75, 0.5, 0.7188, 1.0, 0.75, 1.0, 0.75, 1.0, 0.7188, 1.0, 0.7188, 0.5, 0.6875, 0.5, 0.6875, 0.5, 0.7188, 0.5, 0.6875, 1.0, 0.7188, 1.0, 0.7188, 1.0, 0.6875, 1.0, 0.6875, 0.5, 0.6562, 0.5, 0.6562, 0.5, 0.6875, 0.5, 0.6562, 1.0, 0.6875, 1.0, 0.6875, 1.0, 0.6562, 1.0, 0.6562, 0.5, 0.625, 0.5, 0.625, 0.5, 0.6562, 0.5, 0.625, 1.0, 0.6562, 1.0, 0.6562, 1.0, 0.625, 1.0, 0.625, 0.5, 0.5938, 0.5, 0.5938, 0.5, 0.625, 0.5, 0.5938, 1.0, 0.625, 1.0, 0.625, 1.0, 0.5938, 1.0, 0.5938, 0.5, 0.5625, 0.5, 0.5625, 0.5, 0.5938, 0.5, 0.5625, 1.0, 0.5938, 1.0, 0.5938, 1.0, 0.5625, 1.0, 0.5625, 0.5, 0.5312, 0.5, 0.5312, 0.5, 0.5625, 0.5, 0.5312, 1.0, 0.5625, 1.0, 0.5625, 1.0, 0.5312, 1.0, 0.5312, 0.5, 0.5, 0.5, 0.5, 0.5, 0.5312, 0.5, 0.5, 1.0, 0.5312, 1.0, 0.5312, 1.0, 0.5, 1.0, 0.5, 0.5, 0.4688, 0.5, 0.4688, 0.5, 0.5, 0.5, 0.4688, 1.0, 0.5, 1.0, 0.5, 1.0, 0.4688, 1.0, 0.4688, 0.5, 0.4375, 0.5, 0.4375, 0.5, 0.4688, 0.5, 0.4375, 1.0, 0.4688, 1.0, 0.4688, 1.0, 0.4375, 1.0, 0.4375, 0.5, 0.4062, 0.5, 0.4062, 0.5, 0.4375, 0.5, 0.4062, 1.0, 0.4375, 1.0, 0.4375, 1.0, 0.4062, 1.0, 0.4062, 0.5, 0.375, 0.5, 0.375, 0.5, 0.4062, 0.5, 0.375, 1.0, 0.4062, 1.0, 0.4062, 1.0, 0.375, 1.0, 0.375, 0.5, 0.3438, 0.5, 0.3438, 0.5, 0.375, 0.5, 0.3438, 1.0, 0.375, 1.0, 0.375, 1.0, 0.3438, 1.0, 0.3438, 0.5, 0.3125, 0.5, 0.3125, 0.5, 0.3438, 0.5, 0.3125, 1.0, 0.3438, 1.0, 0.3438, 1.0, 0.3125, 1.0, 0.3125, 0.5, 0.2812, 0.5, 0.2812, 0.5, 0.3125, 0.5, 0.2812, 1.0, 0.3125, 1.0, 0.3125, 1.0, 0.2812, 1.0, 0.2812, 0.5, 0.25, 0.5, 0.25, 0.5, 0.2812, 0.5, 0.25, 1.0, 0.2812, 1.0, 0.2812, 1.0, 0.25, 1.0, 0.25, 0.5, 0.2188, 0.5, 0.2188, 0.5, 0.25, 0.5, 0.2188, 1.0, 0.25, 1.0, 0.25, 1.0, 0.2188, 1.0, 0.2188, 0.5, 0.1875, 0.5, 0.1875, 0.5, 0.2188, 0.5, 0.1875, 1.0, 0.2188, 1.0, 0.2188, 1.0, 0.1875, 1.0, 0.1875, 0.5, 0.1562, 0.5, 0.1562, 0.5, 0.1875, 0.5, 0.1562, 1.0, 0.1875, 1.0, 0.1875, 1.0, 0.1562, 1.0, 0.1562, 0.5, 0.125, 0.5, 0.125, 0.5, 0.1562, 0.5, 0.125, 1.0, 0.1562, 1.0, 0.1562, 1.0, 0.125, 1.0, 0.125, 0.5, 0.09375, 0.5, 0.09375, 0.5, 0.125, 0.5, 0.09375, 1.0, 0.125, 1.0, 0.125, 1.0, 0.09375, 1.0, 0.09375, 0.5, 0.0625, 0.5, 0.0625, 0.5, 0.09375, 0.5, 0.0625, 1.0, 0.09375, 1.0, 0.09375, 1.0, 0.0625, 1.0, 0.0625, 0.5, 0.03125, 0.5, 0.03125, 0.5, 0.0625, 0.5, 0.03125, 1.0, 0.0625, 1.0, 0.0625, 1.0, 0.03125, 1.0, 0.03125, 0.5, 0.0, 0.5, 0.0, 0.5, 0.03125, 0.5, 0.0, 1.0, 0.03125, 1.0, 0.03125, 1.0, 0.0, 1.0])
me_cube.materials.append(mat_material)
me_cube.materials.append(mat_material_001)
me_cube.use_mirror_vertex_groups = False
me_cube.update()

# ---- objects
ob_gift = bpy.data.objects.new('Gift', me_cube)

# ---- transforms, parenting, visibility, modifiers, constraints
ob_gift.location = (0.0, 0.0, 0.0)
ob_gift.lock_rotations_4d = False
ob_gift.empty_display_type = 'ARROWS'
ob_gift.lineart.crease_threshold = 0.0

# ---- collection membership
col_collection.objects.link(ob_gift)

# ---- scene / render settings (as saved in the file)
scene.frame_start = 1; scene.frame_end = 250; scene.frame_set(1)
scene.render.engine = 'BLENDER_EEVEE_NEXT'
scene.cycles.sampling_pattern = 'TABULATED_SOBOL'
scene.eevee.ray_tracing_options.trace_max_roughness = 0.0
bpy.context.view_layer.update()

# ---- added for rendering (the .blend has no active camera and no usable light): camera, sun
cam_auto = bpy.data.cameras.new('AutoCamera')
cam_auto.lens = 50.0
cam_auto.sensor_width = 36.0
cam_auto.clip_end = 1000.0
ob_auto_camera = bpy.data.objects.new('AutoCamera', cam_auto)
scene.collection.objects.link(ob_auto_camera)
ob_auto_camera.location = (4.02018, -4.82422, 3.68119)
ob_auto_camera.rotation_euler = (1.09748, -7.21219e-08, 0.694738)
scene.camera = ob_auto_camera
light_auto_sun = bpy.data.lights.new('AutoSun', 'SUN')
light_auto_sun.energy = 3.0
light_auto_sun.angle = 0.0523599
ob_auto_sun = bpy.data.objects.new('AutoSun', light_auto_sun)
scene.collection.objects.link(ob_auto_sun)
ob_auto_sun.rotation_euler = (0.872665, 0.174533, 0.523599)
bpy.context.view_layer.update()
